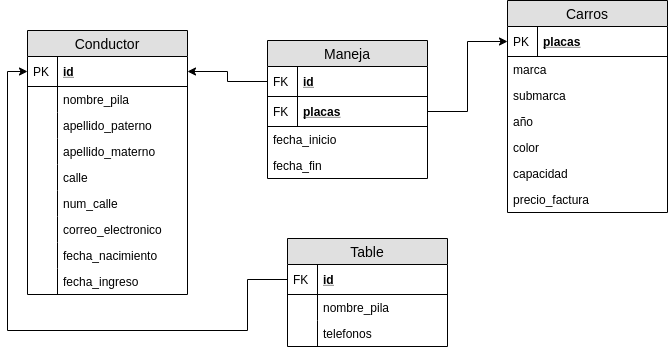

The diagram above was exported from draw.io. Its source (the exported page's mxGraphModel, read from the mxfile embedded in the PNG):
<mxGraphModel dx="868" dy="462" grid="1" gridSize="10" guides="1" tooltips="1" connect="1" arrows="1" fold="1" page="1" pageScale="1" pageWidth="827" pageHeight="1169" math="0" shadow="0">
  <root>
    <mxCell id="WIyWlLk6GJQsqaUBKTNV-0" />
    <mxCell id="WIyWlLk6GJQsqaUBKTNV-1" parent="WIyWlLk6GJQsqaUBKTNV-0" />
    <mxCell id="Q9cnIrckCkLKX_GyGyHn-28" value="Carros" style="swimlane;fontStyle=0;childLayout=stackLayout;horizontal=1;startSize=26;fillColor=#e0e0e0;horizontalStack=0;resizeParent=1;resizeParentMax=0;resizeLast=0;collapsible=1;marginBottom=0;swimlaneFillColor=#ffffff;align=center;fontSize=14;" parent="WIyWlLk6GJQsqaUBKTNV-1" vertex="1">
      <mxGeometry x="620" y="110" width="160" height="212" as="geometry" />
    </mxCell>
    <mxCell id="MKOT4yYa721cgrSgFt81-31" value="placas" style="shape=partialRectangle;top=0;left=0;right=0;bottom=1;align=left;verticalAlign=middle;fillColor=none;spacingLeft=34;spacingRight=4;overflow=hidden;rotatable=0;points=[[0,0.5],[1,0.5]];portConstraint=eastwest;dropTarget=0;fontStyle=5;fontSize=12;" parent="Q9cnIrckCkLKX_GyGyHn-28" vertex="1">
      <mxGeometry y="26" width="160" height="30" as="geometry" />
    </mxCell>
    <mxCell id="MKOT4yYa721cgrSgFt81-32" value="PK" style="shape=partialRectangle;top=0;left=0;bottom=0;fillColor=none;align=left;verticalAlign=middle;spacingLeft=4;spacingRight=4;overflow=hidden;rotatable=0;points=[];portConstraint=eastwest;part=1;fontSize=12;" parent="MKOT4yYa721cgrSgFt81-31" vertex="1" connectable="0">
      <mxGeometry width="30" height="30" as="geometry" />
    </mxCell>
    <mxCell id="Q9cnIrckCkLKX_GyGyHn-30" value="marca" style="text;strokeColor=none;fillColor=none;spacingLeft=4;spacingRight=4;overflow=hidden;rotatable=0;points=[[0,0.5],[1,0.5]];portConstraint=eastwest;fontSize=12;" parent="Q9cnIrckCkLKX_GyGyHn-28" vertex="1">
      <mxGeometry y="56" width="160" height="26" as="geometry" />
    </mxCell>
    <mxCell id="Q9cnIrckCkLKX_GyGyHn-31" value="submarca" style="text;strokeColor=none;fillColor=none;spacingLeft=4;spacingRight=4;overflow=hidden;rotatable=0;points=[[0,0.5],[1,0.5]];portConstraint=eastwest;fontSize=12;" parent="Q9cnIrckCkLKX_GyGyHn-28" vertex="1">
      <mxGeometry y="82" width="160" height="26" as="geometry" />
    </mxCell>
    <mxCell id="Q9cnIrckCkLKX_GyGyHn-32" value="año" style="text;strokeColor=none;fillColor=none;spacingLeft=4;spacingRight=4;overflow=hidden;rotatable=0;points=[[0,0.5],[1,0.5]];portConstraint=eastwest;fontSize=12;" parent="Q9cnIrckCkLKX_GyGyHn-28" vertex="1">
      <mxGeometry y="108" width="160" height="26" as="geometry" />
    </mxCell>
    <mxCell id="Q9cnIrckCkLKX_GyGyHn-33" value="color" style="text;strokeColor=none;fillColor=none;spacingLeft=4;spacingRight=4;overflow=hidden;rotatable=0;points=[[0,0.5],[1,0.5]];portConstraint=eastwest;fontSize=12;" parent="Q9cnIrckCkLKX_GyGyHn-28" vertex="1">
      <mxGeometry y="134" width="160" height="26" as="geometry" />
    </mxCell>
    <mxCell id="Q9cnIrckCkLKX_GyGyHn-34" value="capacidad" style="text;strokeColor=none;fillColor=none;spacingLeft=4;spacingRight=4;overflow=hidden;rotatable=0;points=[[0,0.5],[1,0.5]];portConstraint=eastwest;fontSize=12;" parent="Q9cnIrckCkLKX_GyGyHn-28" vertex="1">
      <mxGeometry y="160" width="160" height="26" as="geometry" />
    </mxCell>
    <mxCell id="Q9cnIrckCkLKX_GyGyHn-35" value="precio_factura" style="text;strokeColor=none;fillColor=none;spacingLeft=4;spacingRight=4;overflow=hidden;rotatable=0;points=[[0,0.5],[1,0.5]];portConstraint=eastwest;fontSize=12;" parent="Q9cnIrckCkLKX_GyGyHn-28" vertex="1">
      <mxGeometry y="186" width="160" height="26" as="geometry" />
    </mxCell>
    <mxCell id="Y259Dl3RGzF7UNNVcqcA-8" value="Maneja" style="swimlane;fontStyle=0;childLayout=stackLayout;horizontal=1;startSize=26;fillColor=#e0e0e0;horizontalStack=0;resizeParent=1;resizeParentMax=0;resizeLast=0;collapsible=1;marginBottom=0;swimlaneFillColor=#ffffff;align=center;fontSize=14;" parent="WIyWlLk6GJQsqaUBKTNV-1" vertex="1">
      <mxGeometry x="380" y="150" width="160" height="138" as="geometry" />
    </mxCell>
    <mxCell id="MKOT4yYa721cgrSgFt81-25" value="id" style="shape=partialRectangle;top=0;left=0;right=0;bottom=1;align=left;verticalAlign=middle;fillColor=none;spacingLeft=34;spacingRight=4;overflow=hidden;rotatable=0;points=[[0,0.5],[1,0.5]];portConstraint=eastwest;dropTarget=0;fontStyle=5;fontSize=12;" parent="Y259Dl3RGzF7UNNVcqcA-8" vertex="1">
      <mxGeometry y="26" width="160" height="30" as="geometry" />
    </mxCell>
    <mxCell id="MKOT4yYa721cgrSgFt81-26" value="FK" style="shape=partialRectangle;top=0;left=0;bottom=0;fillColor=none;align=left;verticalAlign=middle;spacingLeft=4;spacingRight=4;overflow=hidden;rotatable=0;points=[];portConstraint=eastwest;part=1;fontSize=12;" parent="MKOT4yYa721cgrSgFt81-25" vertex="1" connectable="0">
      <mxGeometry width="30" height="30" as="geometry" />
    </mxCell>
    <mxCell id="MKOT4yYa721cgrSgFt81-27" value="placas" style="shape=partialRectangle;top=0;left=0;right=0;bottom=1;align=left;verticalAlign=middle;fillColor=none;spacingLeft=34;spacingRight=4;overflow=hidden;rotatable=0;points=[[0,0.5],[1,0.5]];portConstraint=eastwest;dropTarget=0;fontStyle=5;fontSize=12;" parent="Y259Dl3RGzF7UNNVcqcA-8" vertex="1">
      <mxGeometry y="56" width="160" height="30" as="geometry" />
    </mxCell>
    <mxCell id="MKOT4yYa721cgrSgFt81-28" value="FK" style="shape=partialRectangle;top=0;left=0;bottom=0;fillColor=none;align=left;verticalAlign=middle;spacingLeft=4;spacingRight=4;overflow=hidden;rotatable=0;points=[];portConstraint=eastwest;part=1;fontSize=12;" parent="MKOT4yYa721cgrSgFt81-27" vertex="1" connectable="0">
      <mxGeometry width="30" height="30" as="geometry" />
    </mxCell>
    <mxCell id="Y259Dl3RGzF7UNNVcqcA-11" value="fecha_inicio" style="text;strokeColor=none;fillColor=none;spacingLeft=4;spacingRight=4;overflow=hidden;rotatable=0;points=[[0,0.5],[1,0.5]];portConstraint=eastwest;fontSize=12;" parent="Y259Dl3RGzF7UNNVcqcA-8" vertex="1">
      <mxGeometry y="86" width="160" height="26" as="geometry" />
    </mxCell>
    <mxCell id="Y259Dl3RGzF7UNNVcqcA-15" value="fecha_fin" style="text;strokeColor=none;fillColor=none;spacingLeft=4;spacingRight=4;overflow=hidden;rotatable=0;points=[[0,0.5],[1,0.5]];portConstraint=eastwest;fontSize=12;" parent="Y259Dl3RGzF7UNNVcqcA-8" vertex="1">
      <mxGeometry y="112" width="160" height="26" as="geometry" />
    </mxCell>
    <mxCell id="MKOT4yYa721cgrSgFt81-0" value="Conductor" style="swimlane;fontStyle=0;childLayout=stackLayout;horizontal=1;startSize=26;fillColor=#e0e0e0;horizontalStack=0;resizeParent=1;resizeParentMax=0;resizeLast=0;collapsible=1;marginBottom=0;swimlaneFillColor=#ffffff;align=center;fontSize=14;" parent="WIyWlLk6GJQsqaUBKTNV-1" vertex="1">
      <mxGeometry x="140" y="140" width="160" height="264" as="geometry" />
    </mxCell>
    <mxCell id="MKOT4yYa721cgrSgFt81-1" value="id" style="shape=partialRectangle;top=0;left=0;right=0;bottom=1;align=left;verticalAlign=middle;fillColor=none;spacingLeft=34;spacingRight=4;overflow=hidden;rotatable=0;points=[[0,0.5],[1,0.5]];portConstraint=eastwest;dropTarget=0;fontStyle=5;fontSize=12;" parent="MKOT4yYa721cgrSgFt81-0" vertex="1">
      <mxGeometry y="26" width="160" height="30" as="geometry" />
    </mxCell>
    <mxCell id="MKOT4yYa721cgrSgFt81-2" value="PK" style="shape=partialRectangle;top=0;left=0;bottom=0;fillColor=none;align=left;verticalAlign=middle;spacingLeft=4;spacingRight=4;overflow=hidden;rotatable=0;points=[];portConstraint=eastwest;part=1;fontSize=12;" parent="MKOT4yYa721cgrSgFt81-1" vertex="1" connectable="0">
      <mxGeometry width="30" height="30" as="geometry" />
    </mxCell>
    <mxCell id="MKOT4yYa721cgrSgFt81-3" value="nombre_pila" style="shape=partialRectangle;top=0;left=0;right=0;bottom=0;align=left;verticalAlign=top;fillColor=none;spacingLeft=34;spacingRight=4;overflow=hidden;rotatable=0;points=[[0,0.5],[1,0.5]];portConstraint=eastwest;dropTarget=0;fontSize=12;" parent="MKOT4yYa721cgrSgFt81-0" vertex="1">
      <mxGeometry y="56" width="160" height="26" as="geometry" />
    </mxCell>
    <mxCell id="MKOT4yYa721cgrSgFt81-4" value="" style="shape=partialRectangle;top=0;left=0;bottom=0;fillColor=none;align=left;verticalAlign=top;spacingLeft=4;spacingRight=4;overflow=hidden;rotatable=0;points=[];portConstraint=eastwest;part=1;fontSize=12;" parent="MKOT4yYa721cgrSgFt81-3" vertex="1" connectable="0">
      <mxGeometry width="30" height="26" as="geometry" />
    </mxCell>
    <mxCell id="MKOT4yYa721cgrSgFt81-7" value="apellido_paterno" style="shape=partialRectangle;top=0;left=0;right=0;bottom=0;align=left;verticalAlign=top;fillColor=none;spacingLeft=34;spacingRight=4;overflow=hidden;rotatable=0;points=[[0,0.5],[1,0.5]];portConstraint=eastwest;dropTarget=0;fontSize=12;" parent="MKOT4yYa721cgrSgFt81-0" vertex="1">
      <mxGeometry y="82" width="160" height="26" as="geometry" />
    </mxCell>
    <mxCell id="MKOT4yYa721cgrSgFt81-8" value="" style="shape=partialRectangle;top=0;left=0;bottom=0;fillColor=none;align=left;verticalAlign=top;spacingLeft=4;spacingRight=4;overflow=hidden;rotatable=0;points=[];portConstraint=eastwest;part=1;fontSize=12;" parent="MKOT4yYa721cgrSgFt81-7" vertex="1" connectable="0">
      <mxGeometry width="30" height="26" as="geometry" />
    </mxCell>
    <mxCell id="MKOT4yYa721cgrSgFt81-5" value="apellido_materno" style="shape=partialRectangle;top=0;left=0;right=0;bottom=0;align=left;verticalAlign=top;fillColor=none;spacingLeft=34;spacingRight=4;overflow=hidden;rotatable=0;points=[[0,0.5],[1,0.5]];portConstraint=eastwest;dropTarget=0;fontSize=12;" parent="MKOT4yYa721cgrSgFt81-0" vertex="1">
      <mxGeometry y="108" width="160" height="26" as="geometry" />
    </mxCell>
    <mxCell id="MKOT4yYa721cgrSgFt81-6" value="" style="shape=partialRectangle;top=0;left=0;bottom=0;fillColor=none;align=left;verticalAlign=top;spacingLeft=4;spacingRight=4;overflow=hidden;rotatable=0;points=[];portConstraint=eastwest;part=1;fontSize=12;" parent="MKOT4yYa721cgrSgFt81-5" vertex="1" connectable="0">
      <mxGeometry width="30" height="26" as="geometry" />
    </mxCell>
    <mxCell id="MKOT4yYa721cgrSgFt81-11" value="calle" style="shape=partialRectangle;top=0;left=0;right=0;bottom=0;align=left;verticalAlign=top;fillColor=none;spacingLeft=34;spacingRight=4;overflow=hidden;rotatable=0;points=[[0,0.5],[1,0.5]];portConstraint=eastwest;dropTarget=0;fontSize=12;" parent="MKOT4yYa721cgrSgFt81-0" vertex="1">
      <mxGeometry y="134" width="160" height="26" as="geometry" />
    </mxCell>
    <mxCell id="MKOT4yYa721cgrSgFt81-12" value="" style="shape=partialRectangle;top=0;left=0;bottom=0;fillColor=none;align=left;verticalAlign=top;spacingLeft=4;spacingRight=4;overflow=hidden;rotatable=0;points=[];portConstraint=eastwest;part=1;fontSize=12;" parent="MKOT4yYa721cgrSgFt81-11" vertex="1" connectable="0">
      <mxGeometry width="30" height="26" as="geometry" />
    </mxCell>
    <mxCell id="MKOT4yYa721cgrSgFt81-13" value="num_calle" style="shape=partialRectangle;top=0;left=0;right=0;bottom=0;align=left;verticalAlign=top;fillColor=none;spacingLeft=34;spacingRight=4;overflow=hidden;rotatable=0;points=[[0,0.5],[1,0.5]];portConstraint=eastwest;dropTarget=0;fontSize=12;" parent="MKOT4yYa721cgrSgFt81-0" vertex="1">
      <mxGeometry y="160" width="160" height="26" as="geometry" />
    </mxCell>
    <mxCell id="MKOT4yYa721cgrSgFt81-14" value="" style="shape=partialRectangle;top=0;left=0;bottom=0;fillColor=none;align=left;verticalAlign=top;spacingLeft=4;spacingRight=4;overflow=hidden;rotatable=0;points=[];portConstraint=eastwest;part=1;fontSize=12;" parent="MKOT4yYa721cgrSgFt81-13" vertex="1" connectable="0">
      <mxGeometry width="30" height="26" as="geometry" />
    </mxCell>
    <mxCell id="MKOT4yYa721cgrSgFt81-17" value="correo_electronico" style="shape=partialRectangle;top=0;left=0;right=0;bottom=0;align=left;verticalAlign=top;fillColor=none;spacingLeft=34;spacingRight=4;overflow=hidden;rotatable=0;points=[[0,0.5],[1,0.5]];portConstraint=eastwest;dropTarget=0;fontSize=12;" parent="MKOT4yYa721cgrSgFt81-0" vertex="1">
      <mxGeometry y="186" width="160" height="26" as="geometry" />
    </mxCell>
    <mxCell id="MKOT4yYa721cgrSgFt81-18" value="" style="shape=partialRectangle;top=0;left=0;bottom=0;fillColor=none;align=left;verticalAlign=top;spacingLeft=4;spacingRight=4;overflow=hidden;rotatable=0;points=[];portConstraint=eastwest;part=1;fontSize=12;" parent="MKOT4yYa721cgrSgFt81-17" vertex="1" connectable="0">
      <mxGeometry width="30" height="26" as="geometry" />
    </mxCell>
    <mxCell id="MKOT4yYa721cgrSgFt81-19" value="fecha_nacimiento" style="shape=partialRectangle;top=0;left=0;right=0;bottom=0;align=left;verticalAlign=top;fillColor=none;spacingLeft=34;spacingRight=4;overflow=hidden;rotatable=0;points=[[0,0.5],[1,0.5]];portConstraint=eastwest;dropTarget=0;fontSize=12;" parent="MKOT4yYa721cgrSgFt81-0" vertex="1">
      <mxGeometry y="212" width="160" height="26" as="geometry" />
    </mxCell>
    <mxCell id="MKOT4yYa721cgrSgFt81-20" value="" style="shape=partialRectangle;top=0;left=0;bottom=0;fillColor=none;align=left;verticalAlign=top;spacingLeft=4;spacingRight=4;overflow=hidden;rotatable=0;points=[];portConstraint=eastwest;part=1;fontSize=12;" parent="MKOT4yYa721cgrSgFt81-19" vertex="1" connectable="0">
      <mxGeometry width="30" height="26" as="geometry" />
    </mxCell>
    <mxCell id="MKOT4yYa721cgrSgFt81-21" value="fecha_ingreso" style="shape=partialRectangle;top=0;left=0;right=0;bottom=0;align=left;verticalAlign=top;fillColor=none;spacingLeft=34;spacingRight=4;overflow=hidden;rotatable=0;points=[[0,0.5],[1,0.5]];portConstraint=eastwest;dropTarget=0;fontSize=12;" parent="MKOT4yYa721cgrSgFt81-0" vertex="1">
      <mxGeometry y="238" width="160" height="26" as="geometry" />
    </mxCell>
    <mxCell id="MKOT4yYa721cgrSgFt81-22" value="" style="shape=partialRectangle;top=0;left=0;bottom=0;fillColor=none;align=left;verticalAlign=top;spacingLeft=4;spacingRight=4;overflow=hidden;rotatable=0;points=[];portConstraint=eastwest;part=1;fontSize=12;" parent="MKOT4yYa721cgrSgFt81-21" vertex="1" connectable="0">
      <mxGeometry width="30" height="26" as="geometry" />
    </mxCell>
    <mxCell id="MKOT4yYa721cgrSgFt81-29" style="edgeStyle=orthogonalEdgeStyle;rounded=0;orthogonalLoop=1;jettySize=auto;html=1;exitX=0;exitY=0.5;exitDx=0;exitDy=0;" parent="WIyWlLk6GJQsqaUBKTNV-1" source="MKOT4yYa721cgrSgFt81-25" target="MKOT4yYa721cgrSgFt81-1" edge="1">
      <mxGeometry relative="1" as="geometry" />
    </mxCell>
    <mxCell id="MKOT4yYa721cgrSgFt81-33" style="edgeStyle=orthogonalEdgeStyle;rounded=0;orthogonalLoop=1;jettySize=auto;html=1;exitX=1;exitY=0.5;exitDx=0;exitDy=0;entryX=0;entryY=0.5;entryDx=0;entryDy=0;" parent="WIyWlLk6GJQsqaUBKTNV-1" source="MKOT4yYa721cgrSgFt81-27" target="MKOT4yYa721cgrSgFt81-31" edge="1">
      <mxGeometry relative="1" as="geometry">
        <mxPoint x="600" y="160" as="targetPoint" />
      </mxGeometry>
    </mxCell>
    <mxCell id="MKOT4yYa721cgrSgFt81-34" value="Table" style="swimlane;fontStyle=0;childLayout=stackLayout;horizontal=1;startSize=26;fillColor=#e0e0e0;horizontalStack=0;resizeParent=1;resizeParentMax=0;resizeLast=0;collapsible=1;marginBottom=0;swimlaneFillColor=#ffffff;align=center;fontSize=14;" parent="WIyWlLk6GJQsqaUBKTNV-1" vertex="1">
      <mxGeometry x="400" y="348" width="160" height="108" as="geometry" />
    </mxCell>
    <mxCell id="MKOT4yYa721cgrSgFt81-35" value="id" style="shape=partialRectangle;top=0;left=0;right=0;bottom=1;align=left;verticalAlign=middle;fillColor=none;spacingLeft=34;spacingRight=4;overflow=hidden;rotatable=0;points=[[0,0.5],[1,0.5]];portConstraint=eastwest;dropTarget=0;fontStyle=5;fontSize=12;" parent="MKOT4yYa721cgrSgFt81-34" vertex="1">
      <mxGeometry y="26" width="160" height="30" as="geometry" />
    </mxCell>
    <mxCell id="MKOT4yYa721cgrSgFt81-36" value="FK" style="shape=partialRectangle;top=0;left=0;bottom=0;fillColor=none;align=left;verticalAlign=middle;spacingLeft=4;spacingRight=4;overflow=hidden;rotatable=0;points=[];portConstraint=eastwest;part=1;fontSize=12;" parent="MKOT4yYa721cgrSgFt81-35" vertex="1" connectable="0">
      <mxGeometry width="30" height="30" as="geometry" />
    </mxCell>
    <mxCell id="MKOT4yYa721cgrSgFt81-37" value="nombre_pila" style="shape=partialRectangle;top=0;left=0;right=0;bottom=0;align=left;verticalAlign=top;fillColor=none;spacingLeft=34;spacingRight=4;overflow=hidden;rotatable=0;points=[[0,0.5],[1,0.5]];portConstraint=eastwest;dropTarget=0;fontSize=12;" parent="MKOT4yYa721cgrSgFt81-34" vertex="1">
      <mxGeometry y="56" width="160" height="26" as="geometry" />
    </mxCell>
    <mxCell id="MKOT4yYa721cgrSgFt81-38" value="" style="shape=partialRectangle;top=0;left=0;bottom=0;fillColor=none;align=left;verticalAlign=top;spacingLeft=4;spacingRight=4;overflow=hidden;rotatable=0;points=[];portConstraint=eastwest;part=1;fontSize=12;" parent="MKOT4yYa721cgrSgFt81-37" vertex="1" connectable="0">
      <mxGeometry width="30" height="26" as="geometry" />
    </mxCell>
    <mxCell id="MKOT4yYa721cgrSgFt81-39" value="telefonos" style="shape=partialRectangle;top=0;left=0;right=0;bottom=0;align=left;verticalAlign=top;fillColor=none;spacingLeft=34;spacingRight=4;overflow=hidden;rotatable=0;points=[[0,0.5],[1,0.5]];portConstraint=eastwest;dropTarget=0;fontSize=12;" parent="MKOT4yYa721cgrSgFt81-34" vertex="1">
      <mxGeometry y="82" width="160" height="26" as="geometry" />
    </mxCell>
    <mxCell id="MKOT4yYa721cgrSgFt81-40" value="" style="shape=partialRectangle;top=0;left=0;bottom=0;fillColor=none;align=left;verticalAlign=top;spacingLeft=4;spacingRight=4;overflow=hidden;rotatable=0;points=[];portConstraint=eastwest;part=1;fontSize=12;" parent="MKOT4yYa721cgrSgFt81-39" vertex="1" connectable="0">
      <mxGeometry width="30" height="26" as="geometry" />
    </mxCell>
    <mxCell id="MKOT4yYa721cgrSgFt81-46" style="edgeStyle=orthogonalEdgeStyle;rounded=0;orthogonalLoop=1;jettySize=auto;html=1;exitX=0;exitY=0.5;exitDx=0;exitDy=0;entryX=0;entryY=0.5;entryDx=0;entryDy=0;" parent="WIyWlLk6GJQsqaUBKTNV-1" source="MKOT4yYa721cgrSgFt81-35" target="MKOT4yYa721cgrSgFt81-1" edge="1">
      <mxGeometry relative="1" as="geometry">
        <Array as="points">
          <mxPoint x="360" y="389" />
          <mxPoint x="360" y="440" />
          <mxPoint x="120" y="440" />
          <mxPoint x="120" y="181" />
        </Array>
      </mxGeometry>
    </mxCell>
  </root>
</mxGraphModel>